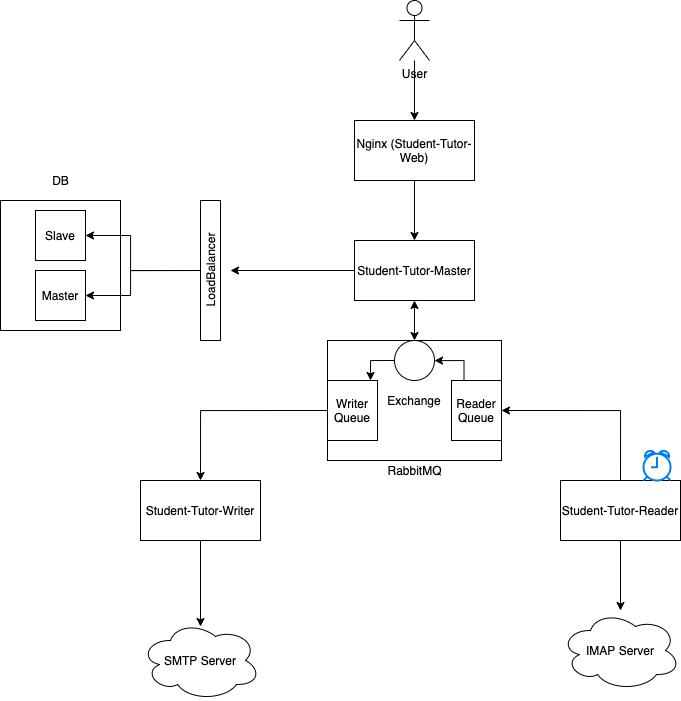

The diagram above was exported from draw.io. Its source (the exported page's mxGraphModel, read from the mxfile embedded in the PNG):
<mxGraphModel dx="1261" dy="785" grid="1" gridSize="10" guides="1" tooltips="1" connect="1" arrows="1" fold="1" page="1" pageScale="1" pageWidth="827" pageHeight="1169" math="0" shadow="0">
  <root>
    <mxCell id="0" />
    <mxCell id="1" parent="0" />
    <mxCell id="uHfRB8k9hNz74lG0yeV9-25" style="edgeStyle=orthogonalEdgeStyle;rounded=0;orthogonalLoop=1;jettySize=auto;html=1;entryX=0.5;entryY=0;entryDx=0;entryDy=0;" edge="1" parent="1" source="uHfRB8k9hNz74lG0yeV9-1" target="uHfRB8k9hNz74lG0yeV9-2">
      <mxGeometry relative="1" as="geometry" />
    </mxCell>
    <mxCell id="uHfRB8k9hNz74lG0yeV9-1" value="User" style="shape=umlActor;verticalLabelPosition=bottom;verticalAlign=top;html=1;outlineConnect=0;" vertex="1" parent="1">
      <mxGeometry x="399" y="10" width="30" height="60" as="geometry" />
    </mxCell>
    <mxCell id="uHfRB8k9hNz74lG0yeV9-24" style="edgeStyle=orthogonalEdgeStyle;rounded=0;orthogonalLoop=1;jettySize=auto;html=1;entryX=0.5;entryY=0;entryDx=0;entryDy=0;" edge="1" parent="1" source="uHfRB8k9hNz74lG0yeV9-2" target="uHfRB8k9hNz74lG0yeV9-3">
      <mxGeometry relative="1" as="geometry" />
    </mxCell>
    <mxCell id="uHfRB8k9hNz74lG0yeV9-2" value="Nginx (Student-Tutor-Web)" style="rounded=0;whiteSpace=wrap;html=1;" vertex="1" parent="1">
      <mxGeometry x="354" y="130" width="120" height="60" as="geometry" />
    </mxCell>
    <mxCell id="uHfRB8k9hNz74lG0yeV9-3" value="Student-Tutor-Master" style="rounded=0;whiteSpace=wrap;html=1;" vertex="1" parent="1">
      <mxGeometry x="354" y="250" width="120" height="60" as="geometry" />
    </mxCell>
    <mxCell id="uHfRB8k9hNz74lG0yeV9-6" value="" style="rounded=0;whiteSpace=wrap;html=1;" vertex="1" parent="1">
      <mxGeometry y="210" width="120" height="130" as="geometry" />
    </mxCell>
    <mxCell id="uHfRB8k9hNz74lG0yeV9-7" value="Master" style="whiteSpace=wrap;html=1;aspect=fixed;" vertex="1" parent="1">
      <mxGeometry x="35" y="280" width="50" height="50" as="geometry" />
    </mxCell>
    <mxCell id="uHfRB8k9hNz74lG0yeV9-8" value="DB" style="text;html=1;align=center;verticalAlign=middle;resizable=0;points=[];autosize=1;strokeColor=none;" vertex="1" parent="1">
      <mxGeometry x="45" y="180" width="30" height="20" as="geometry" />
    </mxCell>
    <mxCell id="uHfRB8k9hNz74lG0yeV9-9" value="Slave" style="whiteSpace=wrap;html=1;aspect=fixed;" vertex="1" parent="1">
      <mxGeometry x="35" y="220" width="50" height="50" as="geometry" />
    </mxCell>
    <mxCell id="uHfRB8k9hNz74lG0yeV9-10" value="" style="rounded=0;whiteSpace=wrap;html=1;" vertex="1" parent="1">
      <mxGeometry x="200" y="210" width="20" height="140" as="geometry" />
    </mxCell>
    <mxCell id="uHfRB8k9hNz74lG0yeV9-20" value="" style="edgeStyle=orthogonalEdgeStyle;rounded=0;orthogonalLoop=1;jettySize=auto;html=1;" edge="1" parent="1" source="uHfRB8k9hNz74lG0yeV9-11" target="uHfRB8k9hNz74lG0yeV9-9">
      <mxGeometry relative="1" as="geometry">
        <Array as="points">
          <mxPoint x="130" y="280" />
          <mxPoint x="130" y="245" />
        </Array>
      </mxGeometry>
    </mxCell>
    <mxCell id="uHfRB8k9hNz74lG0yeV9-23" style="edgeStyle=orthogonalEdgeStyle;rounded=0;orthogonalLoop=1;jettySize=auto;html=1;entryX=1;entryY=0.5;entryDx=0;entryDy=0;" edge="1" parent="1" source="uHfRB8k9hNz74lG0yeV9-11" target="uHfRB8k9hNz74lG0yeV9-7">
      <mxGeometry relative="1" as="geometry">
        <Array as="points">
          <mxPoint x="130" y="280" />
          <mxPoint x="130" y="305" />
        </Array>
      </mxGeometry>
    </mxCell>
    <mxCell id="uHfRB8k9hNz74lG0yeV9-11" value="LoadBalancer" style="text;html=1;align=center;verticalAlign=middle;resizable=0;points=[];autosize=1;strokeColor=none;rotation=-90;" vertex="1" parent="1">
      <mxGeometry x="165" y="270" width="90" height="20" as="geometry" />
    </mxCell>
    <mxCell id="uHfRB8k9hNz74lG0yeV9-18" value="" style="endArrow=classic;html=1;exitX=0;exitY=0.5;exitDx=0;exitDy=0;" edge="1" parent="1" source="uHfRB8k9hNz74lG0yeV9-3">
      <mxGeometry width="50" height="50" relative="1" as="geometry">
        <mxPoint x="250" y="260" as="sourcePoint" />
        <mxPoint x="230" y="280" as="targetPoint" />
      </mxGeometry>
    </mxCell>
    <mxCell id="uHfRB8k9hNz74lG0yeV9-26" value="Exchange" style="rounded=0;whiteSpace=wrap;html=1;" vertex="1" parent="1">
      <mxGeometry x="327" y="350" width="174" height="120" as="geometry" />
    </mxCell>
    <mxCell id="uHfRB8k9hNz74lG0yeV9-27" value="RabbitMQ" style="text;html=1;align=center;verticalAlign=middle;resizable=0;points=[];autosize=1;strokeColor=none;" vertex="1" parent="1">
      <mxGeometry x="379" y="470" width="70" height="20" as="geometry" />
    </mxCell>
    <mxCell id="uHfRB8k9hNz74lG0yeV9-37" style="edgeStyle=orthogonalEdgeStyle;rounded=0;orthogonalLoop=1;jettySize=auto;html=1;exitX=0;exitY=0.5;exitDx=0;exitDy=0;entryX=0.86;entryY=0;entryDx=0;entryDy=0;entryPerimeter=0;" edge="1" parent="1" source="uHfRB8k9hNz74lG0yeV9-28" target="uHfRB8k9hNz74lG0yeV9-31">
      <mxGeometry relative="1" as="geometry">
        <mxPoint x="350" y="340" as="targetPoint" />
        <Array as="points">
          <mxPoint x="370" y="370" />
        </Array>
      </mxGeometry>
    </mxCell>
    <mxCell id="uHfRB8k9hNz74lG0yeV9-28" value="" style="ellipse;whiteSpace=wrap;html=1;aspect=fixed;" vertex="1" parent="1">
      <mxGeometry x="394" y="350" width="40" height="40" as="geometry" />
    </mxCell>
    <mxCell id="uHfRB8k9hNz74lG0yeV9-43" style="edgeStyle=orthogonalEdgeStyle;rounded=0;orthogonalLoop=1;jettySize=auto;html=1;exitX=0;exitY=0.5;exitDx=0;exitDy=0;entryX=0.5;entryY=0;entryDx=0;entryDy=0;" edge="1" parent="1" source="uHfRB8k9hNz74lG0yeV9-31" target="uHfRB8k9hNz74lG0yeV9-41">
      <mxGeometry relative="1" as="geometry" />
    </mxCell>
    <mxCell id="uHfRB8k9hNz74lG0yeV9-31" value="Writer Queue" style="rounded=0;whiteSpace=wrap;html=1;" vertex="1" parent="1">
      <mxGeometry x="327" y="390" width="50" height="60" as="geometry" />
    </mxCell>
    <mxCell id="uHfRB8k9hNz74lG0yeV9-55" style="edgeStyle=orthogonalEdgeStyle;rounded=0;orthogonalLoop=1;jettySize=auto;html=1;exitX=0.25;exitY=0;exitDx=0;exitDy=0;" edge="1" parent="1" source="uHfRB8k9hNz74lG0yeV9-32" target="uHfRB8k9hNz74lG0yeV9-28">
      <mxGeometry relative="1" as="geometry" />
    </mxCell>
    <mxCell id="uHfRB8k9hNz74lG0yeV9-32" value="Reader Queue" style="rounded=0;whiteSpace=wrap;html=1;" vertex="1" parent="1">
      <mxGeometry x="451" y="390" width="50" height="60" as="geometry" />
    </mxCell>
    <mxCell id="uHfRB8k9hNz74lG0yeV9-38" style="edgeStyle=orthogonalEdgeStyle;rounded=0;orthogonalLoop=1;jettySize=auto;html=1;entryX=1;entryY=0.5;entryDx=0;entryDy=0;" edge="1" parent="1" target="uHfRB8k9hNz74lG0yeV9-28">
      <mxGeometry relative="1" as="geometry">
        <mxPoint x="380" y="400" as="targetPoint" />
        <mxPoint x="434" y="370" as="sourcePoint" />
        <Array as="points" />
      </mxGeometry>
    </mxCell>
    <mxCell id="uHfRB8k9hNz74lG0yeV9-49" style="edgeStyle=orthogonalEdgeStyle;rounded=0;orthogonalLoop=1;jettySize=auto;html=1;entryX=0.5;entryY=0.075;entryDx=0;entryDy=0;entryPerimeter=0;" edge="1" parent="1" source="uHfRB8k9hNz74lG0yeV9-41" target="uHfRB8k9hNz74lG0yeV9-45">
      <mxGeometry relative="1" as="geometry" />
    </mxCell>
    <mxCell id="uHfRB8k9hNz74lG0yeV9-41" value="Student-Tutor-Writer" style="rounded=0;whiteSpace=wrap;html=1;" vertex="1" parent="1">
      <mxGeometry x="140" y="490" width="120" height="60" as="geometry" />
    </mxCell>
    <mxCell id="uHfRB8k9hNz74lG0yeV9-48" style="edgeStyle=orthogonalEdgeStyle;rounded=0;orthogonalLoop=1;jettySize=auto;html=1;" edge="1" parent="1" source="uHfRB8k9hNz74lG0yeV9-42" target="uHfRB8k9hNz74lG0yeV9-46">
      <mxGeometry relative="1" as="geometry" />
    </mxCell>
    <mxCell id="uHfRB8k9hNz74lG0yeV9-50" style="edgeStyle=orthogonalEdgeStyle;rounded=0;orthogonalLoop=1;jettySize=auto;html=1;exitX=0.5;exitY=0;exitDx=0;exitDy=0;entryX=1;entryY=0.5;entryDx=0;entryDy=0;" edge="1" parent="1" source="uHfRB8k9hNz74lG0yeV9-42" target="uHfRB8k9hNz74lG0yeV9-32">
      <mxGeometry relative="1" as="geometry" />
    </mxCell>
    <mxCell id="uHfRB8k9hNz74lG0yeV9-42" value="Student-Tutor-Reader" style="rounded=0;whiteSpace=wrap;html=1;" vertex="1" parent="1">
      <mxGeometry x="560" y="490" width="120" height="60" as="geometry" />
    </mxCell>
    <mxCell id="uHfRB8k9hNz74lG0yeV9-45" value="SMTP Server" style="ellipse;shape=cloud;whiteSpace=wrap;html=1;" vertex="1" parent="1">
      <mxGeometry x="140" y="630" width="120" height="80" as="geometry" />
    </mxCell>
    <mxCell id="uHfRB8k9hNz74lG0yeV9-46" value="IMAP Server" style="ellipse;shape=cloud;whiteSpace=wrap;html=1;" vertex="1" parent="1">
      <mxGeometry x="560" y="620" width="120" height="80" as="geometry" />
    </mxCell>
    <mxCell id="uHfRB8k9hNz74lG0yeV9-47" value="" style="html=1;verticalLabelPosition=bottom;align=center;labelBackgroundColor=#ffffff;verticalAlign=top;strokeWidth=2;strokeColor=#0080F0;shadow=0;dashed=0;shape=mxgraph.ios7.icons.alarm_clock;" vertex="1" parent="1">
      <mxGeometry x="643" y="460" width="27" height="30" as="geometry" />
    </mxCell>
    <mxCell id="uHfRB8k9hNz74lG0yeV9-56" value="" style="endArrow=classic;startArrow=classic;html=1;entryX=0.5;entryY=1;entryDx=0;entryDy=0;" edge="1" parent="1" target="uHfRB8k9hNz74lG0yeV9-3">
      <mxGeometry width="50" height="50" relative="1" as="geometry">
        <mxPoint x="414" y="350" as="sourcePoint" />
        <mxPoint x="90" y="510" as="targetPoint" />
      </mxGeometry>
    </mxCell>
  </root>
</mxGraphModel>